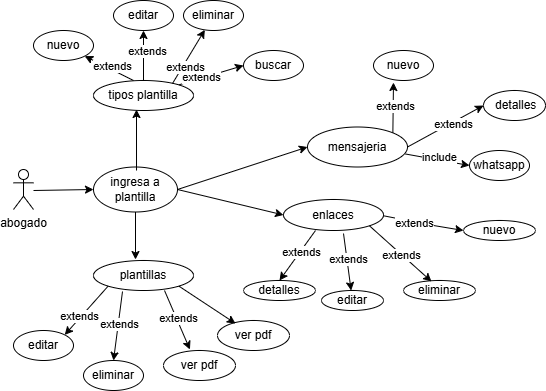

The diagram above was exported from draw.io. Its source (the exported page's mxGraphModel, read from the mxfile embedded in the PNG):
<mxGraphModel dx="872" dy="1608" grid="1" gridSize="10" guides="1" tooltips="1" connect="1" arrows="1" fold="1" page="1" pageScale="1" pageWidth="827" pageHeight="1169" math="0" shadow="0">
  <root>
    <mxCell id="0" />
    <mxCell id="1" parent="0" />
    <mxCell id="TtuNWGilz4laU86iVKWD-1" parent="1" style="shape=umlActor;verticalLabelPosition=bottom;verticalAlign=top;html=1;outlineConnect=0;" value="abogado" vertex="1">
      <mxGeometry height="40" width="20" x="120" y="129" as="geometry" />
    </mxCell>
    <mxCell id="TtuNWGilz4laU86iVKWD-2" edge="1" parent="1" style="endArrow=classic;html=1;rounded=0;entryX=0;entryY=0.5;entryDx=0;entryDy=0;" target="TtuNWGilz4laU86iVKWD-13" value="">
      <mxGeometry height="50" relative="1" width="50" as="geometry">
        <mxPoint x="140" y="150" as="sourcePoint" />
        <mxPoint x="236" y="159" as="targetPoint" />
      </mxGeometry>
    </mxCell>
    <mxCell id="TtuNWGilz4laU86iVKWD-3" parent="1" style="ellipse;whiteSpace=wrap;html=1;" value="mensajeria" vertex="1">
      <mxGeometry height="40" width="100" x="414" y="86.5" as="geometry" />
    </mxCell>
    <mxCell id="TtuNWGilz4laU86iVKWD-4" edge="1" parent="1" source="TtuNWGilz4laU86iVKWD-13" style="endArrow=classic;html=1;rounded=0;exitX=1;exitY=0.5;exitDx=0;exitDy=0;entryX=0;entryY=0.5;entryDx=0;entryDy=0;" target="TtuNWGilz4laU86iVKWD-3" value="">
      <mxGeometry height="50" relative="1" width="50" as="geometry">
        <mxPoint x="256" y="159" as="sourcePoint" />
        <mxPoint x="459" y="229" as="targetPoint" />
      </mxGeometry>
    </mxCell>
    <mxCell id="TtuNWGilz4laU86iVKWD-6" parent="1" style="ellipse;whiteSpace=wrap;html=1;" value="nuevo" vertex="1">
      <mxGeometry height="30" width="60" x="480" y="10" as="geometry" />
    </mxCell>
    <mxCell id="TtuNWGilz4laU86iVKWD-7" parent="1" style="ellipse;whiteSpace=wrap;html=1;" value="&amp;nbsp;detalles" vertex="1">
      <mxGeometry height="30" width="62" x="590" y="50" as="geometry" />
    </mxCell>
    <mxCell id="TtuNWGilz4laU86iVKWD-8" edge="1" parent="1" source="TtuNWGilz4laU86iVKWD-3" style="endArrow=classic;html=1;rounded=0;entryX=0.333;entryY=1.067;entryDx=0;entryDy=0;exitX=1;exitY=0;exitDx=0;exitDy=0;entryPerimeter=0;" target="TtuNWGilz4laU86iVKWD-6" value="">
      <mxGeometry height="50" relative="1" width="50" as="geometry">
        <mxPoint x="540" y="85.5" as="sourcePoint" />
        <mxPoint x="610" y="-9.5" as="targetPoint" />
      </mxGeometry>
    </mxCell>
    <mxCell id="TtuNWGilz4laU86iVKWD-9" connectable="0" parent="TtuNWGilz4laU86iVKWD-8" style="edgeLabel;html=1;align=center;verticalAlign=middle;resizable=0;points=[];" value="extends" vertex="1">
      <mxGeometry relative="1" x="0.0823" y="-2" as="geometry">
        <mxPoint as="offset" />
      </mxGeometry>
    </mxCell>
    <mxCell id="TtuNWGilz4laU86iVKWD-10" parent="1" style="ellipse;whiteSpace=wrap;html=1;" value="whatsapp" vertex="1">
      <mxGeometry height="30" width="60" x="576" y="110" as="geometry" />
    </mxCell>
    <mxCell id="TtuNWGilz4laU86iVKWD-13" parent="1" style="ellipse;whiteSpace=wrap;html=1;" value="ingresa a plantilla" vertex="1">
      <mxGeometry height="45" width="84" x="200" y="126.5" as="geometry" />
    </mxCell>
    <mxCell id="TtuNWGilz4laU86iVKWD-14" parent="1" style="ellipse;whiteSpace=wrap;html=1;" value="plantillas" vertex="1">
      <mxGeometry height="30" width="100" x="200" y="220" as="geometry" />
    </mxCell>
    <mxCell id="TtuNWGilz4laU86iVKWD-15" edge="1" parent="1" source="TtuNWGilz4laU86iVKWD-13" style="endArrow=classic;html=1;rounded=0;exitX=0.5;exitY=1;exitDx=0;exitDy=0;entryX=0.42;entryY=-0.033;entryDx=0;entryDy=0;entryPerimeter=0;" target="TtuNWGilz4laU86iVKWD-14" value="">
      <mxGeometry height="50" relative="1" width="50" as="geometry">
        <mxPoint x="330" y="240" as="sourcePoint" />
        <mxPoint x="470" y="210" as="targetPoint" />
      </mxGeometry>
    </mxCell>
    <mxCell id="TtuNWGilz4laU86iVKWD-16" parent="1" style="ellipse;whiteSpace=wrap;html=1;" value="ver pdf" vertex="1">
      <mxGeometry height="30" width="72" x="270" y="310" as="geometry" />
    </mxCell>
    <mxCell id="TtuNWGilz4laU86iVKWD-17" edge="1" parent="1" source="TtuNWGilz4laU86iVKWD-14" style="endArrow=classic;html=1;rounded=0;exitX=0.71;exitY=1;exitDx=0;exitDy=0;exitPerimeter=0;entryX=0.367;entryY=-0.033;entryDx=0;entryDy=0;entryPerimeter=0;" target="TtuNWGilz4laU86iVKWD-16" value="">
      <mxGeometry height="50" relative="1" width="50" as="geometry">
        <mxPoint x="250" y="290" as="sourcePoint" />
        <mxPoint x="300" y="240" as="targetPoint" />
      </mxGeometry>
    </mxCell>
    <mxCell id="TtuNWGilz4laU86iVKWD-18" connectable="0" parent="TtuNWGilz4laU86iVKWD-17" style="edgeLabel;html=1;align=center;verticalAlign=middle;resizable=0;points=[];" value="extends" vertex="1">
      <mxGeometry relative="1" x="-0.0805" y="1" as="geometry">
        <mxPoint x="1" as="offset" />
      </mxGeometry>
    </mxCell>
    <mxCell id="TtuNWGilz4laU86iVKWD-19" parent="1" style="ellipse;whiteSpace=wrap;html=1;" value="editar" vertex="1">
      <mxGeometry height="30" width="60" x="120" y="290" as="geometry" />
    </mxCell>
    <mxCell id="TtuNWGilz4laU86iVKWD-20" parent="1" style="ellipse;whiteSpace=wrap;html=1;" value="eliminar" vertex="1">
      <mxGeometry height="30" width="60" x="190" y="320" as="geometry" />
    </mxCell>
    <mxCell id="TtuNWGilz4laU86iVKWD-21" edge="1" parent="1" source="TtuNWGilz4laU86iVKWD-14" style="endArrow=classic;html=1;rounded=0;exitX=0.29;exitY=1.033;exitDx=0;exitDy=0;exitPerimeter=0;entryX=0.5;entryY=0;entryDx=0;entryDy=0;" target="TtuNWGilz4laU86iVKWD-20" value="">
      <mxGeometry height="50" relative="1" width="50" as="geometry">
        <mxPoint x="250" y="290" as="sourcePoint" />
        <mxPoint x="300" y="240" as="targetPoint" />
      </mxGeometry>
    </mxCell>
    <mxCell id="TtuNWGilz4laU86iVKWD-22" connectable="0" parent="TtuNWGilz4laU86iVKWD-21" style="edgeLabel;html=1;align=center;verticalAlign=middle;resizable=0;points=[];" value="extends" vertex="1">
      <mxGeometry relative="1" x="-0.0568" y="1" as="geometry">
        <mxPoint as="offset" />
      </mxGeometry>
    </mxCell>
    <mxCell id="TtuNWGilz4laU86iVKWD-23" edge="1" parent="1" source="TtuNWGilz4laU86iVKWD-14" style="endArrow=classic;html=1;rounded=0;exitX=0;exitY=1;exitDx=0;exitDy=0;entryX=1;entryY=0;entryDx=0;entryDy=0;" target="TtuNWGilz4laU86iVKWD-19" value="">
      <mxGeometry height="50" relative="1" width="50" as="geometry">
        <mxPoint x="250" y="290" as="sourcePoint" />
        <mxPoint x="300" y="240" as="targetPoint" />
      </mxGeometry>
    </mxCell>
    <mxCell id="TtuNWGilz4laU86iVKWD-24" connectable="0" parent="TtuNWGilz4laU86iVKWD-23" style="edgeLabel;html=1;align=center;verticalAlign=middle;resizable=0;points=[];" value="extends" vertex="1">
      <mxGeometry relative="1" x="0.2793" y="-2" as="geometry">
        <mxPoint as="offset" />
      </mxGeometry>
    </mxCell>
    <mxCell id="TtuNWGilz4laU86iVKWD-25" edge="1" parent="1" source="TtuNWGilz4laU86iVKWD-3" style="endArrow=classic;html=1;rounded=0;exitX=1;exitY=0.5;exitDx=0;exitDy=0;entryX=0;entryY=0.5;entryDx=0;entryDy=0;" target="TtuNWGilz4laU86iVKWD-7" value="">
      <mxGeometry height="50" relative="1" width="50" as="geometry">
        <mxPoint x="470" y="211.5" as="sourcePoint" />
        <mxPoint x="520" y="161.5" as="targetPoint" />
      </mxGeometry>
    </mxCell>
    <mxCell id="TtuNWGilz4laU86iVKWD-26" connectable="0" parent="TtuNWGilz4laU86iVKWD-25" style="edgeLabel;html=1;align=center;verticalAlign=middle;resizable=0;points=[];" value="extends" vertex="1">
      <mxGeometry relative="1" x="0.1766" y="-2" as="geometry">
        <mxPoint as="offset" />
      </mxGeometry>
    </mxCell>
    <mxCell id="TtuNWGilz4laU86iVKWD-28" edge="1" parent="1" source="TtuNWGilz4laU86iVKWD-3" style="endArrow=classic;html=1;rounded=0;exitX=0.98;exitY=0.675;exitDx=0;exitDy=0;exitPerimeter=0;entryX=0;entryY=0.5;entryDx=0;entryDy=0;" target="TtuNWGilz4laU86iVKWD-10" value="">
      <mxGeometry height="50" relative="1" width="50" as="geometry">
        <mxPoint x="460" y="191.5" as="sourcePoint" />
        <mxPoint x="510" y="141.5" as="targetPoint" />
      </mxGeometry>
    </mxCell>
    <mxCell id="TtuNWGilz4laU86iVKWD-29" connectable="0" parent="TtuNWGilz4laU86iVKWD-28" style="edgeLabel;html=1;align=center;verticalAlign=middle;resizable=0;points=[];" value="include" vertex="1">
      <mxGeometry relative="1" x="0.0336" y="3" as="geometry">
        <mxPoint as="offset" />
      </mxGeometry>
    </mxCell>
    <mxCell id="TtuNWGilz4laU86iVKWD-30" parent="1" style="ellipse;whiteSpace=wrap;html=1;" value="tipos plantilla" vertex="1">
      <mxGeometry height="30" width="100" x="200" y="40" as="geometry" />
    </mxCell>
    <mxCell id="TtuNWGilz4laU86iVKWD-31" edge="1" parent="1" source="TtuNWGilz4laU86iVKWD-13" style="endArrow=classic;html=1;rounded=0;entryX=0.43;entryY=0.967;entryDx=0;entryDy=0;entryPerimeter=0;exitX=0.512;exitY=0.078;exitDx=0;exitDy=0;exitPerimeter=0;" target="TtuNWGilz4laU86iVKWD-30" value="">
      <mxGeometry height="50" relative="1" width="50" as="geometry">
        <mxPoint x="240" y="120" as="sourcePoint" />
        <mxPoint x="310" y="30" as="targetPoint" />
      </mxGeometry>
    </mxCell>
    <mxCell id="TtuNWGilz4laU86iVKWD-32" parent="1" style="ellipse;whiteSpace=wrap;html=1;" value="nuevo" vertex="1">
      <mxGeometry height="30" width="60" x="140" y="-10" as="geometry" />
    </mxCell>
    <mxCell id="TtuNWGilz4laU86iVKWD-33" parent="1" style="ellipse;whiteSpace=wrap;html=1;" value="editar" vertex="1">
      <mxGeometry height="30" width="60" x="220" y="-40" as="geometry" />
    </mxCell>
    <mxCell id="TtuNWGilz4laU86iVKWD-34" parent="1" style="ellipse;whiteSpace=wrap;html=1;" value="eliminar" vertex="1">
      <mxGeometry height="30" width="60" x="290" y="-40" as="geometry" />
    </mxCell>
    <mxCell id="TtuNWGilz4laU86iVKWD-35" parent="1" style="ellipse;whiteSpace=wrap;html=1;" value="buscar" vertex="1">
      <mxGeometry height="30" width="60" x="350" y="10" as="geometry" />
    </mxCell>
    <mxCell id="TtuNWGilz4laU86iVKWD-36" edge="1" parent="1" source="TtuNWGilz4laU86iVKWD-30" style="endArrow=classic;html=1;rounded=0;exitX=1;exitY=0;exitDx=0;exitDy=0;entryX=0;entryY=0.5;entryDx=0;entryDy=0;" target="TtuNWGilz4laU86iVKWD-35" value="">
      <mxGeometry height="50" relative="1" width="50" as="geometry">
        <mxPoint x="284" y="40" as="sourcePoint" />
        <mxPoint x="350" y="40" as="targetPoint" />
      </mxGeometry>
    </mxCell>
    <mxCell id="TtuNWGilz4laU86iVKWD-44" connectable="0" parent="TtuNWGilz4laU86iVKWD-36" style="edgeLabel;html=1;align=center;verticalAlign=middle;resizable=0;points=[];" value="extends" vertex="1">
      <mxGeometry relative="1" x="-0.3299" y="1" as="geometry">
        <mxPoint as="offset" />
      </mxGeometry>
    </mxCell>
    <mxCell id="TtuNWGilz4laU86iVKWD-37" edge="1" parent="1" source="TtuNWGilz4laU86iVKWD-30" style="endArrow=classic;html=1;rounded=0;exitX=0.79;exitY=0.1;exitDx=0;exitDy=0;exitPerimeter=0;" target="TtuNWGilz4laU86iVKWD-34" value="">
      <mxGeometry height="50" relative="1" width="50" as="geometry">
        <mxPoint x="290" y="57" as="sourcePoint" />
        <mxPoint x="329" y="40" as="targetPoint" />
      </mxGeometry>
    </mxCell>
    <mxCell id="TtuNWGilz4laU86iVKWD-43" connectable="0" parent="TtuNWGilz4laU86iVKWD-37" style="edgeLabel;html=1;align=center;verticalAlign=middle;resizable=0;points=[];" value="extends" vertex="1">
      <mxGeometry relative="1" x="-0.3646" y="-2" as="geometry">
        <mxPoint as="offset" />
      </mxGeometry>
    </mxCell>
    <mxCell id="TtuNWGilz4laU86iVKWD-38" edge="1" parent="1" source="TtuNWGilz4laU86iVKWD-30" style="endArrow=classic;html=1;rounded=0;exitX=0.5;exitY=0;exitDx=0;exitDy=0;entryX=0.5;entryY=1;entryDx=0;entryDy=0;" target="TtuNWGilz4laU86iVKWD-33" value="">
      <mxGeometry height="50" relative="1" width="50" as="geometry">
        <mxPoint x="290" y="74" as="sourcePoint" />
        <mxPoint x="322" y="20" as="targetPoint" />
      </mxGeometry>
    </mxCell>
    <mxCell id="TtuNWGilz4laU86iVKWD-45" connectable="0" parent="TtuNWGilz4laU86iVKWD-38" style="edgeLabel;html=1;align=center;verticalAlign=middle;resizable=0;points=[];" value="extends" vertex="1">
      <mxGeometry relative="1" x="0.2" y="-3" as="geometry">
        <mxPoint as="offset" />
      </mxGeometry>
    </mxCell>
    <mxCell id="TtuNWGilz4laU86iVKWD-39" edge="1" parent="1" style="endArrow=classic;html=1;rounded=0;entryX=1;entryY=1;entryDx=0;entryDy=0;" target="TtuNWGilz4laU86iVKWD-32" value="">
      <mxGeometry height="50" relative="1" width="50" as="geometry">
        <mxPoint x="240" y="40" as="sourcePoint" />
        <mxPoint x="250" as="targetPoint" />
      </mxGeometry>
    </mxCell>
    <mxCell id="TtuNWGilz4laU86iVKWD-42" connectable="0" parent="TtuNWGilz4laU86iVKWD-39" style="edgeLabel;html=1;align=center;verticalAlign=middle;resizable=0;points=[];" value="extends" vertex="1">
      <mxGeometry relative="1" x="-0.0518" y="-4" as="geometry">
        <mxPoint y="1" as="offset" />
      </mxGeometry>
    </mxCell>
    <mxCell id="TtuNWGilz4laU86iVKWD-40" parent="1" style="ellipse;whiteSpace=wrap;html=1;" value="ver pdf" vertex="1">
      <mxGeometry height="30" width="72" x="324" y="280" as="geometry" />
    </mxCell>
    <mxCell id="TtuNWGilz4laU86iVKWD-41" edge="1" parent="1" source="TtuNWGilz4laU86iVKWD-14" style="endArrow=classic;html=1;rounded=0;exitX=1;exitY=1;exitDx=0;exitDy=0;entryX=0.25;entryY=0.1;entryDx=0;entryDy=0;entryPerimeter=0;" target="TtuNWGilz4laU86iVKWD-40" value="">
      <mxGeometry height="50" relative="1" width="50" as="geometry">
        <mxPoint x="390" y="330" as="sourcePoint" />
        <mxPoint x="440" y="280" as="targetPoint" />
      </mxGeometry>
    </mxCell>
    <mxCell id="hnxpYYN4EcZAbUhfnWvY-1" parent="1" style="ellipse;whiteSpace=wrap;html=1;" value="enlaces" vertex="1">
      <mxGeometry height="31" width="100" x="390" y="159" as="geometry" />
    </mxCell>
    <mxCell id="hnxpYYN4EcZAbUhfnWvY-2" edge="1" parent="1" source="TtuNWGilz4laU86iVKWD-13" style="endArrow=classic;html=1;rounded=0;exitX=1;exitY=0.5;exitDx=0;exitDy=0;entryX=0;entryY=0.5;entryDx=0;entryDy=0;" target="hnxpYYN4EcZAbUhfnWvY-1" value="">
      <mxGeometry height="50" relative="1" width="50" as="geometry">
        <mxPoint x="390" y="158" as="sourcePoint" />
        <mxPoint x="398" y="164" as="targetPoint" />
      </mxGeometry>
    </mxCell>
    <mxCell id="hnxpYYN4EcZAbUhfnWvY-5" parent="1" style="ellipse;whiteSpace=wrap;html=1;" value="nuevo" vertex="1">
      <mxGeometry height="20" width="72" x="570" y="180" as="geometry" />
    </mxCell>
    <mxCell id="hnxpYYN4EcZAbUhfnWvY-6" parent="1" style="ellipse;whiteSpace=wrap;html=1;" value="editar" vertex="1">
      <mxGeometry height="20" width="62" x="428" y="250" as="geometry" />
    </mxCell>
    <mxCell id="hnxpYYN4EcZAbUhfnWvY-8" parent="1" style="ellipse;whiteSpace=wrap;html=1;" value="eliminar" vertex="1">
      <mxGeometry height="20" width="72" x="510" y="240" as="geometry" />
    </mxCell>
    <mxCell id="hnxpYYN4EcZAbUhfnWvY-9" parent="1" style="ellipse;whiteSpace=wrap;html=1;" value="detalles" vertex="1">
      <mxGeometry height="20" width="72" x="350" y="240" as="geometry" />
    </mxCell>
    <mxCell id="hnxpYYN4EcZAbUhfnWvY-10" edge="1" parent="1" source="hnxpYYN4EcZAbUhfnWvY-1" style="endArrow=classic;html=1;rounded=0;entryX=0.5;entryY=0;entryDx=0;entryDy=0;exitX=0.32;exitY=1;exitDx=0;exitDy=0;exitPerimeter=0;" target="hnxpYYN4EcZAbUhfnWvY-9" value="">
      <mxGeometry height="50" relative="1" width="50" as="geometry">
        <mxPoint x="450" y="210" as="sourcePoint" />
        <mxPoint x="377" y="297" as="targetPoint" />
      </mxGeometry>
    </mxCell>
    <mxCell id="hnxpYYN4EcZAbUhfnWvY-18" connectable="0" parent="hnxpYYN4EcZAbUhfnWvY-10" style="edgeLabel;html=1;align=center;verticalAlign=middle;resizable=0;points=[];" value="extends" vertex="1">
      <mxGeometry relative="1" x="-0.1549" y="1" as="geometry">
        <mxPoint as="offset" />
      </mxGeometry>
    </mxCell>
    <mxCell id="hnxpYYN4EcZAbUhfnWvY-11" edge="1" parent="1" source="hnxpYYN4EcZAbUhfnWvY-1" style="endArrow=classic;html=1;rounded=0;exitX=0.6;exitY=1.097;exitDx=0;exitDy=0;exitPerimeter=0;" target="hnxpYYN4EcZAbUhfnWvY-6" value="">
      <mxGeometry height="50" relative="1" width="50" as="geometry">
        <mxPoint x="470" y="210" as="sourcePoint" />
        <mxPoint x="440" y="260" as="targetPoint" />
      </mxGeometry>
    </mxCell>
    <mxCell id="hnxpYYN4EcZAbUhfnWvY-17" connectable="0" parent="hnxpYYN4EcZAbUhfnWvY-11" style="edgeLabel;html=1;align=center;verticalAlign=middle;resizable=0;points=[];" value="extends" vertex="1">
      <mxGeometry relative="1" x="-0.0856" y="1" as="geometry">
        <mxPoint as="offset" />
      </mxGeometry>
    </mxCell>
    <mxCell id="hnxpYYN4EcZAbUhfnWvY-12" edge="1" parent="1" source="hnxpYYN4EcZAbUhfnWvY-1" style="endArrow=classic;html=1;rounded=0;exitX=1;exitY=1;exitDx=0;exitDy=0;entryX=0.389;entryY=0.05;entryDx=0;entryDy=0;entryPerimeter=0;" target="hnxpYYN4EcZAbUhfnWvY-8" value="">
      <mxGeometry height="50" relative="1" width="50" as="geometry">
        <Array as="points" />
        <mxPoint x="503" y="210" as="sourcePoint" />
        <mxPoint x="550" y="227" as="targetPoint" />
      </mxGeometry>
    </mxCell>
    <mxCell id="hnxpYYN4EcZAbUhfnWvY-16" connectable="0" parent="hnxpYYN4EcZAbUhfnWvY-12" style="edgeLabel;html=1;align=center;verticalAlign=middle;resizable=0;points=[];" value="extends" vertex="1">
      <mxGeometry relative="1" x="0.0322" as="geometry">
        <mxPoint as="offset" />
      </mxGeometry>
    </mxCell>
    <mxCell id="hnxpYYN4EcZAbUhfnWvY-13" edge="1" parent="1" source="hnxpYYN4EcZAbUhfnWvY-1" style="endArrow=classic;html=1;rounded=0;entryX=0;entryY=0.5;entryDx=0;entryDy=0;exitX=1;exitY=0.525;exitDx=0;exitDy=0;exitPerimeter=0;" target="hnxpYYN4EcZAbUhfnWvY-5" value="">
      <mxGeometry height="50" relative="1" width="50" as="geometry">
        <Array as="points">
          <mxPoint x="540" y="185" />
        </Array>
        <mxPoint x="520" y="200" as="sourcePoint" />
        <mxPoint x="543" y="240" as="targetPoint" />
      </mxGeometry>
    </mxCell>
    <mxCell id="hnxpYYN4EcZAbUhfnWvY-15" connectable="0" parent="hnxpYYN4EcZAbUhfnWvY-13" style="edgeLabel;html=1;align=center;verticalAlign=middle;resizable=0;points=[];" value="extends" vertex="1">
      <mxGeometry relative="1" x="-0.2467" y="-1" as="geometry">
        <mxPoint as="offset" />
      </mxGeometry>
    </mxCell>
  </root>
</mxGraphModel>